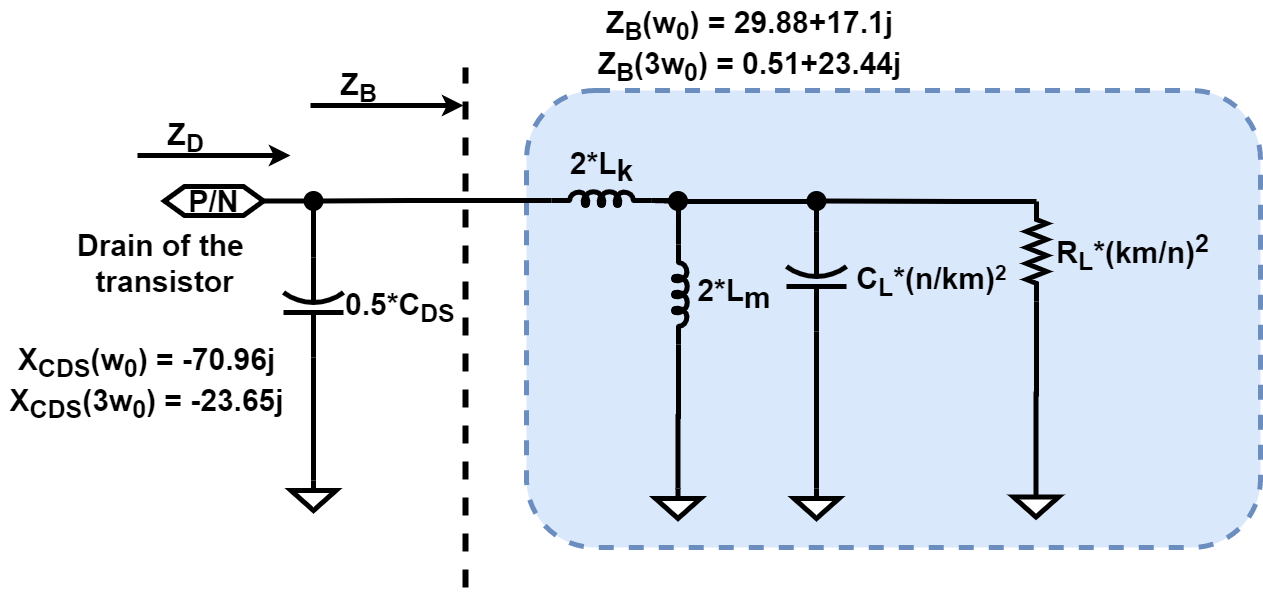

The diagram above was exported from draw.io. Its source (the exported page's mxGraphModel, read from the mxfile embedded in the PNG):
<mxGraphModel dx="1774" dy="793" grid="1" gridSize="1" guides="1" tooltips="1" connect="1" arrows="1" fold="1" page="1" pageScale="1" pageWidth="850" pageHeight="1100" math="1" shadow="0">
  <root>
    <mxCell id="rnzW8MKa7xC6WVBA1MZD-0" />
    <mxCell id="rnzW8MKa7xC6WVBA1MZD-1" parent="rnzW8MKa7xC6WVBA1MZD-0" />
    <mxCell id="2A3xRBQ7e3A5KCxTTtOA-2" value="" style="rounded=1;whiteSpace=wrap;html=1;fontSize=30;dashed=1;strokeWidth=5;fillColor=#dae8fc;strokeColor=#6c8ebf;" parent="rnzW8MKa7xC6WVBA1MZD-1" vertex="1">
      <mxGeometry x="211" y="183" width="734" height="457" as="geometry" />
    </mxCell>
    <mxCell id="QJK6fTz_w6g5xHfkhJW2-0" style="edgeStyle=orthogonalEdgeStyle;rounded=0;orthogonalLoop=1;jettySize=auto;html=1;exitX=1;exitY=0.5;exitDx=0;exitDy=0;exitPerimeter=0;entryX=1;entryY=0.645;entryDx=0;entryDy=0;entryPerimeter=0;endArrow=none;endFill=0;strokeWidth=5;fontSize=30;" parent="rnzW8MKa7xC6WVBA1MZD-1" source="9SWElS5qD6OIqqjFORIC-7" target="2A3xRBQ7e3A5KCxTTtOA-15" edge="1">
      <mxGeometry relative="1" as="geometry">
        <Array as="points">
          <mxPoint x="353" y="294" />
        </Array>
      </mxGeometry>
    </mxCell>
    <mxCell id="2A3xRBQ7e3A5KCxTTtOA-3" value="&amp;nbsp;C&lt;sub&gt;&lt;font style=&quot;font-size: 25px&quot;&gt;L&lt;/font&gt;&lt;/sub&gt;&lt;span style=&quot;font-size: 30px&quot;&gt;*(n/km)&lt;/span&gt;&lt;span style=&quot;font-size: 25px&quot;&gt;&lt;sup&gt;2&lt;/sup&gt;&lt;/span&gt;" style="pointerEvents=1;verticalLabelPosition=middle;shadow=0;dashed=0;align=left;html=1;verticalAlign=middle;shape=mxgraph.electrical.capacitors.capacitor_2;direction=north;labelPosition=right;fontStyle=1;fontSize=30;strokeWidth=5;" parent="rnzW8MKa7xC6WVBA1MZD-1" vertex="1">
      <mxGeometry x="471" y="324" width="60" height="100" as="geometry" />
    </mxCell>
    <mxCell id="2A3xRBQ7e3A5KCxTTtOA-4" value="&lt;b style=&quot;font-size: 30px&quot;&gt;&lt;font style=&quot;font-size: 30px&quot;&gt;P/N&lt;/font&gt;&lt;/b&gt;" style="shape=hexagon;perimeter=hexagonPerimeter2;whiteSpace=wrap;html=1;fixedSize=1;fontSize=30;strokeWidth=5;" parent="rnzW8MKa7xC6WVBA1MZD-1" vertex="1">
      <mxGeometry x="-151" y="279" width="99" height="29" as="geometry" />
    </mxCell>
    <mxCell id="2A3xRBQ7e3A5KCxTTtOA-9" style="edgeStyle=orthogonalEdgeStyle;rounded=0;orthogonalLoop=1;jettySize=auto;html=1;exitX=0.5;exitY=0;exitDx=0;exitDy=0;exitPerimeter=0;entryX=0;entryY=0.5;entryDx=0;entryDy=0;entryPerimeter=0;endArrow=none;endFill=0;fontSize=30;strokeWidth=5;" parent="rnzW8MKa7xC6WVBA1MZD-1" source="2A3xRBQ7e3A5KCxTTtOA-10" target="2A3xRBQ7e3A5KCxTTtOA-3" edge="1">
      <mxGeometry relative="1" as="geometry" />
    </mxCell>
    <mxCell id="2A3xRBQ7e3A5KCxTTtOA-10" value="" style="pointerEvents=1;verticalLabelPosition=bottom;shadow=0;dashed=0;align=center;html=1;verticalAlign=top;shape=mxgraph.electrical.signal_sources.signal_ground;fontSize=30;strokeWidth=5;" parent="rnzW8MKa7xC6WVBA1MZD-1" vertex="1">
      <mxGeometry x="478.5" y="581" width="45" height="30" as="geometry" />
    </mxCell>
    <mxCell id="2A3xRBQ7e3A5KCxTTtOA-15" value="2*L&lt;sub style=&quot;font-size: 30px&quot;&gt;k&lt;/sub&gt;" style="pointerEvents=1;verticalLabelPosition=top;shadow=0;dashed=0;align=center;html=1;verticalAlign=bottom;shape=mxgraph.electrical.inductors.inductor_5;fontSize=30;direction=east;labelPosition=center;fontStyle=1;strokeWidth=5;" parent="rnzW8MKa7xC6WVBA1MZD-1" vertex="1">
      <mxGeometry x="236" y="284" width="100" height="14" as="geometry" />
    </mxCell>
    <mxCell id="2A3xRBQ7e3A5KCxTTtOA-16" style="edgeStyle=orthogonalEdgeStyle;rounded=0;orthogonalLoop=1;jettySize=auto;html=1;exitX=0;exitY=0.645;exitDx=0;exitDy=0;exitPerimeter=0;entryX=1;entryY=0.645;entryDx=0;entryDy=0;entryPerimeter=0;endArrow=none;endFill=0;fontSize=30;strokeWidth=5;" parent="rnzW8MKa7xC6WVBA1MZD-1" source="2A3xRBQ7e3A5KCxTTtOA-17" target="2A3xRBQ7e3A5KCxTTtOA-15" edge="1">
      <mxGeometry relative="1" as="geometry">
        <Array as="points">
          <mxPoint x="363" y="293" />
        </Array>
      </mxGeometry>
    </mxCell>
    <mxCell id="2A3xRBQ7e3A5KCxTTtOA-17" value="&amp;nbsp;2*L&lt;sub style=&quot;font-size: 30px&quot;&gt;m&lt;/sub&gt;" style="pointerEvents=1;verticalLabelPosition=middle;shadow=0;dashed=0;align=left;html=1;verticalAlign=middle;shape=mxgraph.electrical.inductors.inductor_5;fontSize=30;direction=south;labelPosition=right;fontStyle=1;strokeWidth=5;" parent="rnzW8MKa7xC6WVBA1MZD-1" vertex="1">
      <mxGeometry x="358" y="337" width="14" height="100" as="geometry" />
    </mxCell>
    <mxCell id="2A3xRBQ7e3A5KCxTTtOA-44" style="edgeStyle=orthogonalEdgeStyle;rounded=0;orthogonalLoop=1;jettySize=auto;html=1;exitX=0;exitY=0.5;exitDx=0;exitDy=0;exitPerimeter=0;entryX=1;entryY=0.5;entryDx=0;entryDy=0;entryPerimeter=0;endArrow=none;endFill=0;fontSize=30;strokeWidth=5;" parent="rnzW8MKa7xC6WVBA1MZD-1" source="9SWElS5qD6OIqqjFORIC-5" target="2A3xRBQ7e3A5KCxTTtOA-3" edge="1">
      <mxGeometry relative="1" as="geometry">
        <Array as="points">
          <mxPoint x="501" y="293" />
        </Array>
      </mxGeometry>
    </mxCell>
    <mxCell id="2A3xRBQ7e3A5KCxTTtOA-45" value="&amp;nbsp;R&lt;sub&gt;&lt;font style=&quot;font-size: 25px&quot;&gt;L&lt;/font&gt;&lt;/sub&gt;&lt;span style=&quot;font-size: 30px&quot;&gt;*(km/n)&lt;sup&gt;2&lt;/sup&gt;&lt;/span&gt;" style="pointerEvents=1;verticalLabelPosition=middle;shadow=0;dashed=0;align=left;html=1;verticalAlign=middle;shape=mxgraph.electrical.resistors.resistor_2;fontSize=30;direction=south;labelPosition=right;fontStyle=1;strokeWidth=5;" parent="rnzW8MKa7xC6WVBA1MZD-1" vertex="1">
      <mxGeometry x="711" y="294" width="20" height="100" as="geometry" />
    </mxCell>
    <mxCell id="2A3xRBQ7e3A5KCxTTtOA-46" style="edgeStyle=orthogonalEdgeStyle;rounded=0;orthogonalLoop=1;jettySize=auto;html=1;exitX=0.5;exitY=0;exitDx=0;exitDy=0;exitPerimeter=0;entryX=0;entryY=0.5;entryDx=0;entryDy=0;entryPerimeter=0;endArrow=none;endFill=0;fontSize=30;strokeWidth=5;" parent="rnzW8MKa7xC6WVBA1MZD-1" source="2A3xRBQ7e3A5KCxTTtOA-47" edge="1">
      <mxGeometry relative="1" as="geometry">
        <mxPoint x="721" y="394" as="targetPoint" />
      </mxGeometry>
    </mxCell>
    <mxCell id="2A3xRBQ7e3A5KCxTTtOA-47" value="" style="pointerEvents=1;verticalLabelPosition=bottom;shadow=0;dashed=0;align=center;html=1;verticalAlign=top;shape=mxgraph.electrical.signal_sources.signal_ground;fontSize=30;strokeWidth=5;" parent="rnzW8MKa7xC6WVBA1MZD-1" vertex="1">
      <mxGeometry x="698" y="579.5" width="45" height="30" as="geometry" />
    </mxCell>
    <mxCell id="2A3xRBQ7e3A5KCxTTtOA-49" style="edgeStyle=orthogonalEdgeStyle;rounded=0;orthogonalLoop=1;jettySize=auto;html=1;exitX=1;exitY=0.5;exitDx=0;exitDy=0;exitPerimeter=0;entryX=1;entryY=0.5;entryDx=0;entryDy=0;endArrow=none;endFill=0;fontSize=30;strokeWidth=5;" parent="rnzW8MKa7xC6WVBA1MZD-1" source="2A3xRBQ7e3A5KCxTTtOA-50" target="2A3xRBQ7e3A5KCxTTtOA-4" edge="1">
      <mxGeometry relative="1" as="geometry" />
    </mxCell>
    <mxCell id="2A3xRBQ7e3A5KCxTTtOA-50" value="0.5*C&lt;sub&gt;&lt;font style=&quot;font-size: 25px&quot;&gt;DS&lt;/font&gt;&lt;/sub&gt;" style="pointerEvents=1;verticalLabelPosition=middle;shadow=0;dashed=0;align=left;html=1;verticalAlign=middle;shape=mxgraph.electrical.capacitors.capacitor_2;direction=north;labelPosition=right;fontStyle=1;fontSize=30;strokeWidth=5;" parent="rnzW8MKa7xC6WVBA1MZD-1" vertex="1">
      <mxGeometry x="-32" y="350" width="60" height="100" as="geometry" />
    </mxCell>
    <mxCell id="2A3xRBQ7e3A5KCxTTtOA-51" style="edgeStyle=orthogonalEdgeStyle;rounded=0;orthogonalLoop=1;jettySize=auto;html=1;exitX=0.5;exitY=0;exitDx=0;exitDy=0;exitPerimeter=0;entryX=0;entryY=0.5;entryDx=0;entryDy=0;entryPerimeter=0;endArrow=none;endFill=0;fontSize=30;strokeWidth=5;" parent="rnzW8MKa7xC6WVBA1MZD-1" source="2A3xRBQ7e3A5KCxTTtOA-52" target="2A3xRBQ7e3A5KCxTTtOA-50" edge="1">
      <mxGeometry relative="1" as="geometry" />
    </mxCell>
    <mxCell id="2A3xRBQ7e3A5KCxTTtOA-52" value="" style="pointerEvents=1;verticalLabelPosition=bottom;shadow=0;dashed=0;align=center;html=1;verticalAlign=top;shape=mxgraph.electrical.signal_sources.signal_ground;fontSize=30;strokeWidth=5;" parent="rnzW8MKa7xC6WVBA1MZD-1" vertex="1">
      <mxGeometry x="-24.5" y="573" width="45" height="30" as="geometry" />
    </mxCell>
    <mxCell id="2A3xRBQ7e3A5KCxTTtOA-67" value="&lt;b&gt;Drain of the &lt;br&gt;transistor&lt;/b&gt;" style="text;html=1;align=center;verticalAlign=middle;resizable=0;points=[];autosize=1;fontSize=30;strokeWidth=5;" parent="rnzW8MKa7xC6WVBA1MZD-1" vertex="1">
      <mxGeometry x="-240" y="317" width="177" height="77" as="geometry" />
    </mxCell>
    <mxCell id="QJK6fTz_w6g5xHfkhJW2-2" style="edgeStyle=orthogonalEdgeStyle;rounded=0;orthogonalLoop=1;jettySize=auto;html=1;exitX=0.5;exitY=0;exitDx=0;exitDy=0;exitPerimeter=0;entryX=1;entryY=0.645;entryDx=0;entryDy=0;entryPerimeter=0;endArrow=none;endFill=0;strokeWidth=5;fontSize=30;" parent="rnzW8MKa7xC6WVBA1MZD-1" source="QJK6fTz_w6g5xHfkhJW2-1" target="2A3xRBQ7e3A5KCxTTtOA-17" edge="1">
      <mxGeometry relative="1" as="geometry" />
    </mxCell>
    <mxCell id="QJK6fTz_w6g5xHfkhJW2-1" value="" style="pointerEvents=1;verticalLabelPosition=bottom;shadow=0;dashed=0;align=center;html=1;verticalAlign=top;shape=mxgraph.electrical.signal_sources.signal_ground;fontSize=30;strokeWidth=5;" parent="rnzW8MKa7xC6WVBA1MZD-1" vertex="1">
      <mxGeometry x="340" y="581" width="45" height="30" as="geometry" />
    </mxCell>
    <mxCell id="QJK6fTz_w6g5xHfkhJW2-5" value="" style="endArrow=classic;html=1;strokeWidth=5;fontSize=30;" parent="rnzW8MKa7xC6WVBA1MZD-1" edge="1">
      <mxGeometry width="50" height="50" relative="1" as="geometry">
        <mxPoint x="-178" y="248" as="sourcePoint" />
        <mxPoint x="-25" y="248" as="targetPoint" />
      </mxGeometry>
    </mxCell>
    <mxCell id="2" value="&lt;font&gt;Z&lt;sub&gt;&lt;font style=&quot;font-size: 25px&quot;&gt;D&lt;/font&gt;&lt;/sub&gt;&lt;/font&gt;" style="text;html=1;align=center;verticalAlign=middle;resizable=0;points=[];autosize=1;fontSize=30;fontStyle=1;" parent="rnzW8MKa7xC6WVBA1MZD-1" vertex="1">
      <mxGeometry x="-154" y="205" width="48" height="50" as="geometry" />
    </mxCell>
    <mxCell id="QJK6fTz_w6g5xHfkhJW2-7" value="&lt;font&gt;Z&lt;sub&gt;B&lt;/sub&gt;(w&lt;sub&gt;0&lt;/sub&gt;) = 29.88+17.1j&lt;br&gt;&lt;/font&gt;&lt;span&gt;Z&lt;/span&gt;&lt;sub&gt;B&lt;/sub&gt;&lt;span&gt;(3w&lt;/span&gt;&lt;sub&gt;0&lt;/sub&gt;&lt;span&gt;) = 0.51+23.44j&lt;/span&gt;&lt;font&gt;&lt;br&gt;&lt;/font&gt;" style="text;html=1;align=center;verticalAlign=middle;resizable=0;points=[];autosize=1;fontSize=30;fontStyle=1;" parent="rnzW8MKa7xC6WVBA1MZD-1" vertex="1">
      <mxGeometry x="274" y="93" width="320" height="90" as="geometry" />
    </mxCell>
    <mxCell id="QJK6fTz_w6g5xHfkhJW2-9" value="&lt;font&gt;X&lt;sub&gt;CDS&lt;/sub&gt;(w&lt;sub&gt;0&lt;/sub&gt;) = -70.96j&lt;br&gt;&lt;/font&gt;&lt;span&gt;X&lt;/span&gt;&lt;sub&gt;CDS&lt;/sub&gt;&lt;span&gt;(3w&lt;/span&gt;&lt;sub&gt;0&lt;/sub&gt;&lt;span&gt;) = -23.65j&lt;/span&gt;&lt;font&gt;&lt;br&gt;&lt;/font&gt;" style="text;html=1;align=center;verticalAlign=middle;resizable=0;points=[];autosize=1;fontSize=30;fontStyle=1;" parent="rnzW8MKa7xC6WVBA1MZD-1" vertex="1">
      <mxGeometry x="-314.5" y="430" width="290" height="90" as="geometry" />
    </mxCell>
    <mxCell id="QJK6fTz_w6g5xHfkhJW2-10" value="" style="endArrow=none;html=1;strokeWidth=6;fontSize=30;dashed=1;" parent="rnzW8MKa7xC6WVBA1MZD-1" edge="1">
      <mxGeometry width="50" height="50" relative="1" as="geometry">
        <mxPoint x="150" y="680" as="sourcePoint" />
        <mxPoint x="150" y="160" as="targetPoint" />
      </mxGeometry>
    </mxCell>
    <mxCell id="QJK6fTz_w6g5xHfkhJW2-11" value="" style="endArrow=classic;html=1;strokeWidth=5;fontSize=30;" parent="rnzW8MKa7xC6WVBA1MZD-1" edge="1">
      <mxGeometry width="50" height="50" relative="1" as="geometry">
        <mxPoint x="-5" y="198" as="sourcePoint" />
        <mxPoint x="148" y="198" as="targetPoint" />
      </mxGeometry>
    </mxCell>
    <mxCell id="QJK6fTz_w6g5xHfkhJW2-12" value="&lt;font&gt;Z&lt;sub&gt;&lt;font style=&quot;font-size: 25px&quot;&gt;B&lt;/font&gt;&lt;/sub&gt;&lt;/font&gt;" style="text;html=1;align=center;verticalAlign=middle;resizable=0;points=[];autosize=1;fontSize=30;fontStyle=1;" parent="rnzW8MKa7xC6WVBA1MZD-1" vertex="1">
      <mxGeometry x="19" y="155" width="48" height="50" as="geometry" />
    </mxCell>
    <mxCell id="9SWElS5qD6OIqqjFORIC-5" value="" style="ellipse;whiteSpace=wrap;html=1;aspect=fixed;strokeWidth=5;fillColor=#000000;" parent="rnzW8MKa7xC6WVBA1MZD-1" vertex="1">
      <mxGeometry x="493.5" y="286" width="15" height="15" as="geometry" />
    </mxCell>
    <mxCell id="9SWElS5qD6OIqqjFORIC-6" style="edgeStyle=orthogonalEdgeStyle;rounded=0;orthogonalLoop=1;jettySize=auto;html=1;exitX=0;exitY=0.5;exitDx=0;exitDy=0;exitPerimeter=0;entryX=1;entryY=0.5;entryDx=0;entryDy=0;entryPerimeter=0;endArrow=none;endFill=0;fontSize=30;strokeWidth=5;" parent="rnzW8MKa7xC6WVBA1MZD-1" source="2A3xRBQ7e3A5KCxTTtOA-45" target="9SWElS5qD6OIqqjFORIC-5" edge="1">
      <mxGeometry relative="1" as="geometry">
        <Array as="points">
          <mxPoint x="646" y="293" />
        </Array>
        <mxPoint x="721" y="294" as="sourcePoint" />
        <mxPoint x="501.0000000000002" y="324.0000000000001" as="targetPoint" />
      </mxGeometry>
    </mxCell>
    <mxCell id="9SWElS5qD6OIqqjFORIC-7" value="" style="ellipse;whiteSpace=wrap;html=1;aspect=fixed;strokeWidth=5;fillColor=#000000;" parent="rnzW8MKa7xC6WVBA1MZD-1" vertex="1">
      <mxGeometry x="355" y="286" width="15" height="15" as="geometry" />
    </mxCell>
    <mxCell id="9SWElS5qD6OIqqjFORIC-8" style="edgeStyle=orthogonalEdgeStyle;rounded=0;orthogonalLoop=1;jettySize=auto;html=1;exitX=1;exitY=0.5;exitDx=0;exitDy=0;exitPerimeter=0;entryX=1;entryY=0.645;entryDx=0;entryDy=0;entryPerimeter=0;endArrow=none;endFill=0;strokeWidth=5;fontSize=30;" parent="rnzW8MKa7xC6WVBA1MZD-1" source="2A3xRBQ7e3A5KCxTTtOA-3" target="9SWElS5qD6OIqqjFORIC-7" edge="1">
      <mxGeometry relative="1" as="geometry">
        <mxPoint x="501.0000000000002" y="324.0000000000001" as="sourcePoint" />
        <mxPoint x="336.0000000000002" y="293.03" as="targetPoint" />
        <Array as="points">
          <mxPoint x="501" y="294" />
          <mxPoint x="370" y="294" />
        </Array>
      </mxGeometry>
    </mxCell>
    <mxCell id="9SWElS5qD6OIqqjFORIC-3" value="" style="ellipse;whiteSpace=wrap;html=1;aspect=fixed;strokeWidth=5;fillColor=#000000;" parent="rnzW8MKa7xC6WVBA1MZD-1" vertex="1">
      <mxGeometry x="-9.5" y="286" width="15" height="15" as="geometry" />
    </mxCell>
    <mxCell id="9SWElS5qD6OIqqjFORIC-10" style="edgeStyle=orthogonalEdgeStyle;rounded=0;orthogonalLoop=1;jettySize=auto;html=1;exitX=0;exitY=0.645;exitDx=0;exitDy=0;exitPerimeter=0;entryX=1;entryY=0.5;entryDx=0;entryDy=0;endArrow=none;endFill=0;fontSize=30;strokeWidth=5;" parent="rnzW8MKa7xC6WVBA1MZD-1" source="2A3xRBQ7e3A5KCxTTtOA-15" target="9SWElS5qD6OIqqjFORIC-3" edge="1">
      <mxGeometry relative="1" as="geometry">
        <mxPoint x="236" y="293.03" as="sourcePoint" />
        <mxPoint x="-52" y="293.5" as="targetPoint" />
        <Array as="points">
          <mxPoint x="92" y="293" />
        </Array>
      </mxGeometry>
    </mxCell>
  </root>
</mxGraphModel>